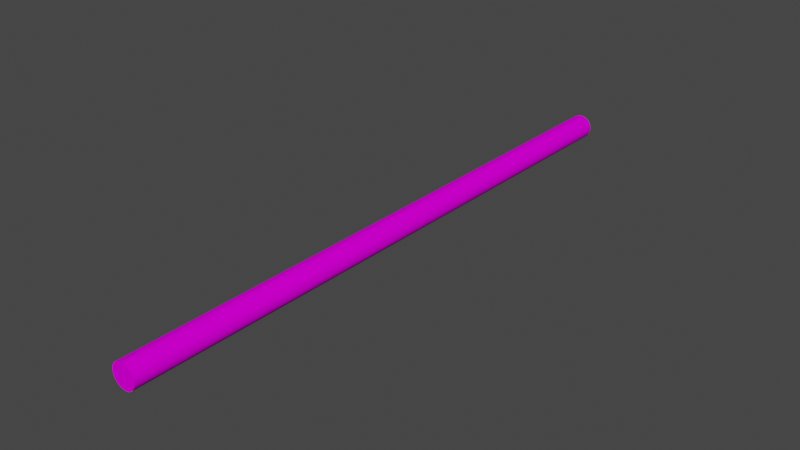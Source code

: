 # Source: driveshaft_f.blend  (saved by Blender 3.4.6; exported with 4.5.12 LTS)
import bpy
from mathutils import Matrix  # noqa: F401  (used for matrix-valued properties, if any)

bpy.ops.wm.read_factory_settings(use_empty=True)
scene = bpy.context.scene
scene.name = 'Scene'

# ---- collections
col_collection = bpy.data.collections.new('Collection'); scene.collection.children.link(col_collection)

# ---- images (referenced by path relative to the original .blend; pixels are not part of the script)
import os
ASSET_DIR = os.environ.get("B2B_ASSET_DIR", "")  # directory of the original .blend (textures are referenced by path, not embedded)
HERE = os.path.dirname(os.path.abspath(__file__))  # packed textures are extracted next to this script under _unpacked/

def load_image(name, relpath, width, height, colorspace="sRGB"):
    """Load a texture the original file referenced (path relative to the .blend, or extracted next to this script)."""
    p = next((c for c in (os.path.join(HERE, relpath), os.path.join(ASSET_DIR, relpath)) if relpath and os.path.exists(c)), "")
    if p:
        img = bpy.data.images.load(p, check_existing=True)
        img.name = name
    else:  # same state as the original file: an image datablock whose file is absent (Cycles renders it pink)
        img = bpy.data.images.new(name, width, height)
        img.source = "FILE"
        img.filepath = "//" + (relpath or name)
    img.colorspace_settings.name = colorspace
    return img
img_locos282a_body_01d_png = load_image('LocoS282A_Body_01d.png', 'LocoS282A_Body_01d.png', 1024, 1024, 'sRGB')

# ---- materials (node trees are filled in below, after node groups)
mat_191_191_191 = bpy.data.materials.new('191,191,191')
mat_191_191_191.use_transparent_shadow = False
mat_191_191_191.diffuse_color = (0.749, 0.749, 0.749, 1.0)
mat_191_191_191.roughness = 0.4523

# ---- material node trees
mat_191_191_191.use_nodes = True; mat_191_191_191.node_tree.nodes.clear()
_N = mat_191_191_191.node_tree.nodes; _L = mat_191_191_191.node_tree.links
n0 = _N.new('ShaderNodeBsdfPrincipled'); n0.name = 'Principled BSDF'; n0.location = (0, 300)
n0.distribution = 'GGX'
n0.subsurface_method = 'RANDOM_WALK_SKIN'
n0.inputs[2].default_value = 0.4523
n0.inputs[3].default_value = 1.45
n0.inputs[13].default_value = 0.0
n0.inputs[27].default_value = (0.0, 0.0, 0.0, 1.0)
n0.inputs[28].default_value = 1.0
n1 = _N.new('ShaderNodeOutputMaterial'); n1.name = 'Material Output'; n1.location = (280, 300)
n2 = _N.new('ShaderNodeTexImage'); n2.name = 'Image Texture'; n2.location = (-290, 280)
n2.image = img_locos282a_body_01d_png
_L.new(n0.outputs[0], n1.inputs[0])
_L.new(n2.outputs[0], n0.inputs[0])
n1.is_active_output = True

# ---- world
world_world = bpy.data.worlds.new('World'); scene.world = world_world
world_world.use_nodes = True; world_world.node_tree.nodes.clear()
_N = world_world.node_tree.nodes; _L = world_world.node_tree.links
n0 = _N.new('ShaderNodeOutputWorld'); n0.name = 'World Output'; n0.location = (300, 300)
n1 = _N.new('ShaderNodeBackground'); n1.name = 'Background'; n1.location = (10, 300)
n1.inputs[0].default_value = (0.05088, 0.05088, 0.05088, 1.0)
_L.new(n1.outputs[0], n0.inputs[0])
n0.is_active_output = True
world_world.color = (0.05088, 0.05088, 0.05088)
world_world.use_sun_shadow = False
world_world.sun_shadow_jitter_overblur = 0.0

# ---- meshes
me_driveshaft_m = bpy.data.meshes.new('driveshaft_m')
me_driveshaft_m.from_pydata([(0.02857, 0.0, 1.422), (0.0264, -0.01094, 1.422), (0.02021, -0.02021, 1.422), (0.01094, -0.0264, 1.422), (0.0, -0.02857, 1.422), (-0.01094, -0.0264, 1.422), (-0.02021, -0.02021, 1.422), (-0.0264, -0.01094, 1.422), (-0.02857, 0.0, 1.422), (-0.0264, 0.01094, 1.422), (-0.02021, 0.02021, 1.422), (-0.01094, 0.0264, 1.422), (0.0, 0.02857, 1.422), (0.01094, 0.0264, 1.422), (0.02021, 0.02021, 1.422), (0.0264, 0.01094, 1.422), (0.02857, 0.0, 0.0), (0.0264, 0.01094, 0.0), (0.02021, 0.02021, 0.0), (0.01094, 0.0264, 0.0), (0.0, 0.02857, 0.0), (-0.01094, 0.0264, 0.0), (-0.02021, 0.02021, 0.0), (-0.0264, 0.01094, 0.0), (-0.02857, 0.0, 0.0), (-0.0264, -0.01094, 0.0), (-0.02021, -0.02021, 0.0), (-0.01094, -0.0264, 0.0), (0.0, -0.02857, 0.0), (0.01094, -0.0264, 0.0), (0.02021, -0.02021, 0.0), (0.0264, -0.01094, 0.0), (-0.02857, 0.0, 1.185), (-0.02857, 0.0, 0.9483), (-0.02857, 0.0, 0.7112), (-0.02857, 0.0, 0.4741), (-0.02857, 0.0, 0.2371), (0.0264, -0.01094, 1.185), (0.0264, -0.01094, 0.9483), (0.0264, -0.01094, 0.7112), (0.0264, -0.01094, 0.4741), (0.0264, -0.01094, 0.2371), (0.02857, 0.0, 0.2371), (0.02857, 0.0, 0.4741), (0.02857, 0.0, 0.7112), (0.02857, 0.0, 0.9483), (0.02857, 0.0, 1.185), (0.02021, -0.02021, 1.185), (0.02021, -0.02021, 0.9483), (0.02021, -0.02021, 0.7112), (0.02021, -0.02021, 0.4741), (0.02021, -0.02021, 0.2371), (0.01094, -0.0264, 1.185), (0.01094, -0.0264, 0.9483), (0.01094, -0.0264, 0.7112), (0.01094, -0.0264, 0.4741), (0.01094, -0.0264, 0.2371), (0.0, -0.02857, 1.185), (0.0, -0.02857, 0.9483), (0.0, -0.02857, 0.7112), (0.0, -0.02857, 0.4741), (0.0, -0.02857, 0.2371), (-0.01094, -0.0264, 1.185), (-0.01094, -0.0264, 0.9483), (-0.01094, -0.0264, 0.7112), (-0.01094, -0.0264, 0.4741), (-0.01094, -0.0264, 0.2371), (-0.02021, -0.02021, 1.185), (-0.02021, -0.02021, 0.9483), (-0.02021, -0.02021, 0.7112), (-0.02021, -0.02021, 0.4741), (-0.02021, -0.02021, 0.2371), (-0.0264, -0.01094, 1.185), (-0.0264, -0.01094, 0.9483), (-0.0264, -0.01094, 0.7112), (-0.0264, -0.01094, 0.4741), (-0.0264, -0.01094, 0.2371), (-0.0264, 0.01094, 1.185), (-0.0264, 0.01094, 0.9483), (-0.0264, 0.01094, 0.7112), (-0.0264, 0.01094, 0.4741), (-0.0264, 0.01094, 0.2371), (-0.02021, 0.02021, 1.185), (-0.02021, 0.02021, 0.9483), (-0.02021, 0.02021, 0.7112), (-0.02021, 0.02021, 0.4741), (-0.02021, 0.02021, 0.2371), (-0.01094, 0.0264, 1.185), (-0.01094, 0.0264, 0.9483), (-0.01094, 0.0264, 0.7112), (-0.01094, 0.0264, 0.4741), (-0.01094, 0.0264, 0.2371), (0.0, 0.02857, 1.185), (0.0, 0.02857, 0.9483), (0.0, 0.02857, 0.7112), (0.0, 0.02857, 0.4741), (0.0, 0.02857, 0.2371), (0.01094, 0.0264, 1.185), (0.01094, 0.0264, 0.9483), (0.01094, 0.0264, 0.7112), (0.01094, 0.0264, 0.4741), (0.01094, 0.0264, 0.2371), (0.02021, 0.02021, 1.185), (0.02021, 0.02021, 0.9483), (0.02021, 0.02021, 0.7112), (0.02021, 0.02021, 0.4741), (0.02021, 0.02021, 0.2371), (0.0264, 0.01094, 1.185), (0.0264, 0.01094, 0.9483), (0.0264, 0.01094, 0.7112), (0.0264, 0.01094, 0.4741), (0.0264, 0.01094, 0.2371)], [], [(1, 37, 0), (0, 37, 46), (0, 46, 15), (15, 46, 107), (15, 107, 14), (14, 107, 102), (14, 102, 13), (13, 102, 97), (13, 97, 12), (12, 97, 92), (12, 92, 11), (11, 92, 87), (11, 87, 10), (10, 87, 82), (10, 82, 9), (9, 82, 77), (9, 77, 8), (8, 77, 32), (8, 32, 7), (7, 32, 72), (7, 72, 6), (6, 72, 67), (6, 67, 5), (5, 67, 62), (5, 62, 4), (4, 62, 57), (4, 57, 3), (3, 57, 52), (3, 52, 2), (2, 52, 47), (2, 47, 1), (1, 47, 37), (17, 111, 16), (16, 111, 42), (16, 42, 31), (31, 42, 41), (31, 41, 30), (30, 41, 51), (30, 51, 29), (29, 51, 56), (29, 56, 28), (28, 56, 61), (28, 61, 27), (27, 61, 66), (27, 66, 26), (26, 66, 71), (26, 71, 25), (25, 71, 76), (25, 76, 24), (24, 76, 36), (24, 36, 23), (23, 36, 81), (23, 81, 22), (22, 81, 86), (22, 86, 21), (21, 86, 91), (21, 91, 20), (20, 91, 96), (20, 96, 19), (19, 96, 101), (19, 101, 18), (18, 101, 106), (18, 106, 17), (17, 106, 111), (32, 33, 72), (72, 33, 73), (72, 73, 67), (67, 73, 68), (67, 68, 62), (62, 68, 63), (62, 63, 57), (57, 63, 58), (57, 58, 52), (52, 58, 53), (52, 53, 47), (47, 53, 48), (47, 48, 37), (37, 48, 38), (37, 38, 46), (46, 38, 45), (46, 45, 107), (107, 45, 108), (107, 108, 102), (102, 108, 103), (102, 103, 97), (97, 103, 98), (97, 98, 92), (92, 98, 93), (92, 93, 87), (87, 93, 88), (87, 88, 82), (82, 88, 83), (82, 83, 77), (77, 83, 78), (77, 78, 32), (32, 78, 33), (33, 34, 73), (73, 34, 74), (73, 74, 68), (68, 74, 69), (68, 69, 63), (63, 69, 64), (63, 64, 58), (58, 64, 59), (58, 59, 53), (53, 59, 54), (53, 54, 48), (48, 54, 49), (48, 49, 38), (38, 49, 39), (38, 39, 45), (45, 39, 44), (45, 44, 108), (108, 44, 109), (108, 109, 103), (103, 109, 104), (103, 104, 98), (98, 104, 99), (98, 99, 93), (93, 99, 94), (93, 94, 88), (88, 94, 89), (88, 89, 83), (83, 89, 84), (83, 84, 78), (78, 84, 79), (78, 79, 33), (33, 79, 34), (34, 35, 74), (74, 35, 75), (74, 75, 69), (69, 75, 70), (69, 70, 64), (64, 70, 65), (64, 65, 59), (59, 65, 60), (59, 60, 54), (54, 60, 55), (54, 55, 49), (49, 55, 50), (49, 50, 39), (39, 50, 40), (39, 40, 44), (44, 40, 43), (44, 43, 109), (109, 43, 110), (109, 110, 104), (104, 110, 105), (104, 105, 99), (99, 105, 100), (99, 100, 94), (94, 100, 95), (94, 95, 89), (89, 95, 90), (89, 90, 84), (84, 90, 85), (84, 85, 79), (79, 85, 80), (79, 80, 34), (34, 80, 35), (35, 36, 75), (75, 36, 76), (75, 76, 70), (70, 76, 71), (70, 71, 65), (65, 71, 66), (65, 66, 60), (60, 66, 61), (60, 61, 55), (55, 61, 56), (55, 56, 50), (50, 56, 51), (50, 51, 40), (40, 51, 41), (40, 41, 43), (43, 41, 42), (43, 42, 110), (110, 42, 111), (110, 111, 105), (105, 111, 106), (105, 106, 100), (100, 106, 101), (100, 101, 95), (95, 101, 96), (95, 96, 90), (90, 96, 91), (90, 91, 85), (85, 91, 86), (85, 86, 80), (80, 86, 81), (80, 81, 35), (35, 81, 36), (15, 9, 0), (0, 9, 8), (0, 8, 1), (1, 8, 7), (1, 7, 2), (2, 7, 6), (2, 6, 3), (3, 6, 5), (3, 5, 4), (9, 15, 10), (10, 15, 14), (10, 14, 11), (11, 14, 13), (11, 13, 12), (31, 25, 16), (16, 25, 24), (16, 24, 17), (17, 24, 23), (17, 23, 18), (18, 23, 22), (18, 22, 19), (19, 22, 21), (19, 21, 20), (25, 31, 26), (26, 31, 30), (26, 30, 27), (27, 30, 29), (27, 29, 28)])
_uv = me_driveshaft_m.uv_layers.new(name='UVMap')
_uv.uv.foreach_set('vector', [0.3724, 0.7701, 0.3724, 0.7511, 0.3716, 0.7701, 0.3716, 0.7701, 0.3724, 0.7511, 0.3716, 0.7511, 0.3716, 0.7701, 0.3716, 0.7511, 0.3709, 0.7701, 0.3709, 0.7701, 0.3716, 0.7511, 0.3709, 0.7511, 0.3709, 0.7701, 0.3709, 0.7511, 0.3717, 0.7701, 0.3717, 0.7701, 0.3709, 0.7511, 0.3717, 0.7511, 0.3717, 0.7701, 0.3717, 0.7511, 0.3726, 0.7701, 0.3726, 0.7701, 0.3717, 0.7511, 0.3726, 0.7511, 0.3726, 0.7701, 0.3726, 0.7511, 0.3734, 0.7701, 0.3734, 0.7701, 0.3726, 0.7511, 0.3734, 0.7511, 0.3734, 0.7701, 0.3734, 0.7511, 0.3741, 0.7701, 0.3741, 0.7701, 0.3734, 0.7511, 0.3741, 0.7511, 0.3746, 0.7701, 0.3746, 0.7511, 0.3754, 0.7701, 0.3754, 0.7701, 0.3746, 0.7511, 0.3754, 0.7511, 0.3754, 0.7701, 0.3754, 0.7511, 0.3763, 0.7701, 0.3763, 0.7701, 0.3754, 0.7511, 0.3763, 0.7511, 0.3763, 0.7701, 0.3763, 0.7511, 0.3771, 0.7701, 0.3771, 0.7701, 0.3763, 0.7511, 0.3771, 0.7511, 0.3771, 0.7701, 0.3771, 0.7511, 0.3777, 0.7701, 0.3777, 0.7701, 0.3771, 0.7511, 0.3777, 0.7511, 0.3777, 0.7701, 0.3777, 0.7511, 0.3769, 0.7701, 0.3769, 0.7701, 0.3777, 0.7511, 0.3769, 0.7511, 0.3769, 0.7701, 0.3769, 0.7511, 0.376, 0.7701, 0.376, 0.7701, 0.3769, 0.7511, 0.376, 0.7511, 0.376, 0.7701, 0.376, 0.7511, 0.3752, 0.7701, 0.3752, 0.7701, 0.376, 0.7511, 0.3752, 0.7511, 0.3752, 0.7701, 0.3752, 0.7511, 0.3746, 0.7701, 0.3746, 0.7701, 0.3752, 0.7511, 0.3746, 0.7511, 0.3741, 0.7701, 0.3741, 0.7511, 0.3733, 0.7701, 0.3733, 0.7701, 0.3741, 0.7511, 0.3733, 0.7511, 0.3733, 0.7701, 0.3733, 0.7511, 0.3724, 0.7701, 0.3724, 0.7701, 0.3733, 0.7511, 0.3724, 0.7511, 0.3709, 0.6561, 0.3709, 0.6751, 0.3716, 0.6561, 0.3716, 0.6561, 0.3709, 0.6751, 0.3716, 0.6751, 0.3716, 0.6561, 0.3716, 0.6751, 0.3724, 0.6561, 0.3724, 0.6561, 0.3716, 0.6751, 0.3724, 0.6751, 0.3724, 0.6561, 0.3724, 0.6751, 0.3733, 0.6561, 0.3733, 0.6561, 0.3724, 0.6751, 0.3733, 0.6751, 0.3733, 0.6561, 0.3733, 0.6751, 0.3741, 0.6561, 0.3741, 0.6561, 0.3733, 0.6751, 0.3741, 0.6751, 0.3746, 0.6561, 0.3746, 0.6751, 0.3752, 0.6561, 0.3752, 0.6561, 0.3746, 0.6751, 0.3752, 0.6751, 0.3752, 0.6561, 0.3752, 0.6751, 0.376, 0.6561, 0.376, 0.6561, 0.3752, 0.6751, 0.376, 0.6751, 0.376, 0.6561, 0.376, 0.6751, 0.3769, 0.6561, 0.3769, 0.6561, 0.376, 0.6751, 0.3769, 0.6751, 0.3769, 0.6561, 0.3769, 0.6751, 0.3777, 0.6561, 0.3777, 0.6561, 0.3769, 0.6751, 0.3777, 0.6751, 0.3777, 0.6561, 0.3777, 0.6751, 0.3771, 0.6561, 0.3771, 0.6561, 0.3777, 0.6751, 0.3771, 0.6751, 0.3771, 0.6561, 0.3771, 0.6751, 0.3763, 0.6561, 0.3763, 0.6561, 0.3771, 0.6751, 0.3763, 0.6751, 0.3763, 0.6561, 0.3763, 0.6751, 0.3754, 0.6561, 0.3754, 0.6561, 0.3763, 0.6751, 0.3754, 0.6751, 0.3754, 0.6561, 0.3754, 0.6751, 0.3746, 0.6561, 0.3746, 0.6561, 0.3754, 0.6751, 0.3746, 0.6751, 0.3741, 0.6561, 0.3741, 0.6751, 0.3734, 0.6561, 0.3734, 0.6561, 0.3741, 0.6751, 0.3734, 0.6751, 0.3734, 0.6561, 0.3734, 0.6751, 0.3726, 0.6561, 0.3726, 0.6561, 0.3734, 0.6751, 0.3726, 0.6751, 0.3726, 0.6561, 0.3726, 0.6751, 0.3717, 0.6561, 0.3717, 0.6561, 0.3726, 0.6751, 0.3717, 0.6751, 0.3717, 0.6561, 0.3717, 0.6751, 0.3709, 0.6561, 0.3709, 0.6561, 0.3717, 0.6751, 0.3709, 0.6751, 0.3771, 0.7511, 0.3771, 0.7321, 0.3777, 0.7511, 0.3777, 0.7511, 0.3771, 0.7321, 0.3777, 0.7321, 0.3777, 0.7511, 0.3777, 0.7321, 0.3769, 0.7511, 0.3769, 0.7511, 0.3777, 0.7321, 0.3769, 0.7321, 0.3769, 0.7511, 0.3769, 0.7321, 0.376, 0.7511, 0.376, 0.7511, 0.3769, 0.7321, 0.376, 0.7321, 0.376, 0.7511, 0.376, 0.7321, 0.3752, 0.7511, 0.3752, 0.7511, 0.376, 0.7321, 0.3752, 0.7321, 0.3752, 0.7511, 0.3752, 0.7321, 0.3746, 0.7511, 0.3746, 0.7511, 0.3752, 0.7321, 0.3746, 0.7321, 0.3741, 0.7511, 0.3741, 0.7321, 0.3733, 0.7511, 0.3733, 0.7511, 0.3741, 0.7321, 0.3733, 0.7321, 0.3733, 0.7511, 0.3733, 0.7321, 0.3724, 0.7511, 0.3724, 0.7511, 0.3733, 0.7321, 0.3724, 0.7321, 0.3724, 0.7511, 0.3724, 0.7321, 0.3716, 0.7511, 0.3716, 0.7511, 0.3724, 0.7321, 0.3716, 0.7321, 0.3716, 0.7511, 0.3716, 0.7321, 0.3709, 0.7511, 0.3709, 0.7511, 0.3716, 0.7321, 0.3709, 0.7321, 0.3709, 0.7511, 0.3709, 0.7321, 0.3717, 0.7511, 0.3717, 0.7511, 0.3709, 0.7321, 0.3717, 0.7321, 0.3717, 0.7511, 0.3717, 0.7321, 0.3726, 0.7511, 0.3726, 0.7511, 0.3717, 0.7321, 0.3726, 0.7321, 0.3726, 0.7511, 0.3726, 0.7321, 0.3734, 0.7511, 0.3734, 0.7511, 0.3726, 0.7321, 0.3734, 0.7321, 0.3734, 0.7511, 0.3734, 0.7321, 0.3741, 0.7511, 0.3741, 0.7511, 0.3734, 0.7321, 0.3741, 0.7321, 0.3746, 0.7511, 0.3746, 0.7321, 0.3754, 0.7511, 0.3754, 0.7511, 0.3746, 0.7321, 0.3754, 0.7321, 0.3754, 0.7511, 0.3754, 0.7321, 0.3763, 0.7511, 0.3763, 0.7511, 0.3754, 0.7321, 0.3763, 0.7321, 0.3763, 0.7511, 0.3763, 0.7321, 0.3771, 0.7511, 0.3771, 0.7511, 0.3763, 0.7321, 0.3771, 0.7321, 0.3771, 0.7321, 0.3771, 0.7131, 0.3777, 0.7321, 0.3777, 0.7321, 0.3771, 0.7131, 0.3777, 0.7131, 0.3777, 0.7321, 0.3777, 0.7131, 0.3769, 0.7321, 0.3769, 0.7321, 0.3777, 0.7131, 0.3769, 0.7131, 0.3769, 0.7321, 0.3769, 0.7131, 0.376, 0.7321, 0.376, 0.7321, 0.3769, 0.7131, 0.376, 0.7131, 0.376, 0.7321, 0.376, 0.7131, 0.3752, 0.7321, 0.3752, 0.7321, 0.376, 0.7131, 0.3752, 0.7131, 0.3752, 0.7321, 0.3752, 0.7131, 0.3746, 0.7321, 0.3746, 0.7321, 0.3752, 0.7131, 0.3746, 0.7131, 0.3741, 0.7321, 0.3741, 0.7131, 0.3733, 0.7321, 0.3733, 0.7321, 0.3741, 0.7131, 0.3733, 0.7131, 0.3733, 0.7321, 0.3733, 0.7131, 0.3724, 0.7321, 0.3724, 0.7321, 0.3733, 0.7131, 0.3724, 0.7131, 0.3724, 0.7321, 0.3724, 0.7131, 0.3716, 0.7321, 0.3716, 0.7321, 0.3724, 0.7131, 0.3716, 0.7131, 0.3716, 0.7321, 0.3716, 0.7131, 0.3709, 0.7321, 0.3709, 0.7321, 0.3716, 0.7131, 0.3709, 0.7131, 0.3709, 0.7321, 0.3709, 0.7131, 0.3717, 0.7321, 0.3717, 0.7321, 0.3709, 0.7131, 0.3717, 0.7131, 0.3717, 0.7321, 0.3717, 0.7131, 0.3726, 0.7321, 0.3726, 0.7321, 0.3717, 0.7131, 0.3726, 0.7131, 0.3726, 0.7321, 0.3726, 0.7131, 0.3734, 0.7321, 0.3734, 0.7321, 0.3726, 0.7131, 0.3734, 0.7131, 0.3734, 0.7321, 0.3734, 0.7131, 0.3741, 0.7321, 0.3741, 0.7321, 0.3734, 0.7131, 0.3741, 0.7131, 0.3746, 0.7321, 0.3746, 0.7131, 0.3754, 0.7321, 0.3754, 0.7321, 0.3746, 0.7131, 0.3754, 0.7131, 0.3754, 0.7321, 0.3754, 0.7131, 0.3763, 0.7321, 0.3763, 0.7321, 0.3754, 0.7131, 0.3763, 0.7131, 0.3763, 0.7321, 0.3763, 0.7131, 0.3771, 0.7321, 0.3771, 0.7321, 0.3763, 0.7131, 0.3771, 0.7131, 0.3771, 0.7131, 0.3771, 0.6941, 0.3777, 0.7131, 0.3777, 0.7131, 0.3771, 0.6941, 0.3777, 0.6941, 0.3777, 0.7131, 0.3777, 0.6941, 0.3769, 0.7131, 0.3769, 0.7131, 0.3777, 0.6941, 0.3769, 0.6941, 0.3769, 0.7131, 0.3769, 0.6941, 0.376, 0.7131, 0.376, 0.7131, 0.3769, 0.6941, 0.376, 0.6941, 0.376, 0.7131, 0.376, 0.6941, 0.3752, 0.7131, 0.3752, 0.7131, 0.376, 0.6941, 0.3752, 0.6941, 0.3752, 0.7131, 0.3752, 0.6941, 0.3746, 0.7131, 0.3746, 0.7131, 0.3752, 0.6941, 0.3746, 0.6941, 0.3741, 0.7131, 0.3741, 0.6941, 0.3733, 0.7131, 0.3733, 0.7131, 0.3741, 0.6941, 0.3733, 0.6941, 0.3733, 0.7131, 0.3733, 0.6941, 0.3724, 0.7131, 0.3724, 0.7131, 0.3733, 0.6941, 0.3724, 0.6941, 0.3724, 0.7131, 0.3724, 0.6941, 0.3716, 0.7131, 0.3716, 0.7131, 0.3724, 0.6941, 0.3716, 0.6941, 0.3716, 0.7131, 0.3716, 0.6941, 0.3709, 0.7131, 0.3709, 0.7131, 0.3716, 0.6941, 0.3709, 0.6941, 0.3709, 0.7131, 0.3709, 0.6941, 0.3717, 0.7131, 0.3717, 0.7131, 0.3709, 0.6941, 0.3717, 0.6941, 0.3717, 0.7131, 0.3717, 0.6941, 0.3726, 0.7131, 0.3726, 0.7131, 0.3717, 0.6941, 0.3726, 0.6941, 0.3726, 0.7131, 0.3726, 0.6941, 0.3734, 0.7131, 0.3734, 0.7131, 0.3726, 0.6941, 0.3734, 0.6941, 0.3734, 0.7131, 0.3734, 0.6941, 0.3741, 0.7131, 0.3741, 0.7131, 0.3734, 0.6941, 0.3741, 0.6941, 0.3746, 0.7131, 0.3746, 0.6941, 0.3754, 0.7131, 0.3754, 0.7131, 0.3746, 0.6941, 0.3754, 0.6941, 0.3754, 0.7131, 0.3754, 0.6941, 0.3763, 0.7131, 0.3763, 0.7131, 0.3754, 0.6941, 0.3763, 0.6941, 0.3763, 0.7131, 0.3763, 0.6941, 0.3771, 0.7131, 0.3771, 0.7131, 0.3763, 0.6941, 0.3771, 0.6941, 0.3771, 0.6941, 0.3771, 0.6751, 0.3777, 0.6941, 0.3777, 0.6941, 0.3771, 0.6751, 0.3777, 0.6751, 0.3777, 0.6941, 0.3777, 0.6751, 0.3769, 0.6941, 0.3769, 0.6941, 0.3777, 0.6751, 0.3769, 0.6751, 0.3769, 0.6941, 0.3769, 0.6751, 0.376, 0.6941, 0.376, 0.6941, 0.3769, 0.6751, 0.376, 0.6751, 0.376, 0.6941, 0.376, 0.6751, 0.3752, 0.6941, 0.3752, 0.6941, 0.376, 0.6751, 0.3752, 0.6751, 0.3752, 0.6941, 0.3752, 0.6751, 0.3746, 0.6941, 0.3746, 0.6941, 0.3752, 0.6751, 0.3746, 0.6751, 0.3741, 0.6941, 0.3741, 0.6751, 0.3733, 0.6941, 0.3733, 0.6941, 0.3741, 0.6751, 0.3733, 0.6751, 0.3733, 0.6941, 0.3733, 0.6751, 0.3724, 0.6941, 0.3724, 0.6941, 0.3733, 0.6751, 0.3724, 0.6751, 0.3724, 0.6941, 0.3724, 0.6751, 0.3716, 0.6941, 0.3716, 0.6941, 0.3724, 0.6751, 0.3716, 0.6751, 0.3716, 0.6941, 0.3716, 0.6751, 0.3709, 0.6941, 0.3709, 0.6941, 0.3716, 0.6751, 0.3709, 0.6751, 0.3709, 0.6941, 0.3709, 0.6751, 0.3717, 0.6941, 0.3717, 0.6941, 0.3709, 0.6751, 0.3717, 0.6751, 0.3717, 0.6941, 0.3717, 0.6751, 0.3726, 0.6941, 0.3726, 0.6941, 0.3717, 0.6751, 0.3726, 0.6751, 0.3726, 0.6941, 0.3726, 0.6751, 0.3734, 0.6941, 0.3734, 0.6941, 0.3726, 0.6751, 0.3734, 0.6751, 0.3734, 0.6941, 0.3734, 0.6751, 0.3741, 0.6941, 0.3741, 0.6941, 0.3734, 0.6751, 0.3741, 0.6751, 0.3746, 0.6941, 0.3746, 0.6751, 0.3754, 0.6941, 0.3754, 0.6941, 0.3746, 0.6751, 0.3754, 0.6751, 0.3754, 0.6941, 0.3754, 0.6751, 0.3763, 0.6941, 0.3763, 0.6941, 0.3754, 0.6751, 0.3763, 0.6751, 0.3763, 0.6941, 0.3763, 0.6751, 0.3771, 0.6941, 0.3771, 0.6941, 0.3763, 0.6751, 0.3771, 0.6751, 0.3709, 0.5928, 0.3733, 0.5807, 0.3733, 0.5938, 0.3733, 0.5938, 0.3733, 0.5807, 0.3759, 0.5807, 0.3733, 0.5938, 0.3759, 0.5807, 0.3759, 0.5938, 0.3759, 0.5938, 0.3759, 0.5807, 0.3783, 0.5817, 0.3759, 0.5938, 0.3783, 0.5817, 0.3783, 0.5928, 0.3783, 0.5928, 0.3783, 0.5817, 0.3801, 0.5835, 0.3783, 0.5928, 0.3801, 0.5835, 0.3801, 0.5909, 0.3801, 0.5909, 0.3801, 0.5835, 0.3811, 0.5859, 0.3801, 0.5909, 0.3811, 0.5859, 0.3811, 0.5885, 0.3733, 0.5807, 0.3709, 0.5928, 0.3709, 0.5817, 0.3709, 0.5817, 0.3709, 0.5928, 0.369, 0.5909, 0.3709, 0.5817, 0.369, 0.5909, 0.369, 0.5835, 0.369, 0.5835, 0.369, 0.5909, 0.368, 0.5885, 0.369, 0.5835, 0.368, 0.5885, 0.368, 0.5859, 0.3782, 0.5817, 0.3758, 0.5938, 0.3758, 0.5807, 0.3758, 0.5807, 0.3758, 0.5938, 0.3732, 0.5938, 0.3758, 0.5807, 0.3732, 0.5938, 0.3732, 0.5807, 0.3732, 0.5807, 0.3732, 0.5938, 0.3708, 0.5928, 0.3732, 0.5807, 0.3708, 0.5928, 0.3708, 0.5817, 0.3708, 0.5817, 0.3708, 0.5928, 0.3689, 0.5909, 0.3708, 0.5817, 0.3689, 0.5909, 0.3689, 0.5835, 0.3689, 0.5835, 0.3689, 0.5909, 0.3679, 0.5885, 0.3689, 0.5835, 0.3679, 0.5885, 0.3679, 0.5859, 0.3758, 0.5938, 0.3782, 0.5817, 0.3782, 0.5928, 0.3782, 0.5928, 0.3782, 0.5817, 0.38, 0.5835, 0.3782, 0.5928, 0.38, 0.5835, 0.38, 0.5909, 0.38, 0.5909, 0.38, 0.5835, 0.381, 0.5859, 0.38, 0.5909, 0.381, 0.5859, 0.381, 0.5885])
me_driveshaft_m.materials.append(mat_191_191_191)
me_driveshaft_m.update()
me_driveshaft_m.normals_split_custom_set([tuple(v) for v in zip(*[iter([0.9239, -0.3827, -9.364e-06, 0.9239, -0.3827, 1.982e-05, 1.0, 1.517e-05, 4.076e-06, 1.0, 1.554e-05, -1.982e-05, 0.9239, -0.3827, -4.076e-06, 1.0, 1.556e-05, 9.364e-06, 1.0, -1.556e-05, -9.364e-06, 1.0, -1.554e-05, 1.982e-05, 0.9239, 0.3827, 4.076e-06, 0.9239, 0.3827, -1.982e-05, 1.0, -1.517e-05, -4.076e-06, 0.9239, 0.3827, 9.364e-06, 0.9239, 0.3827, -9.362e-06, 0.9239, 0.3827, 1.98e-05, 0.7071, 0.7071, 3.752e-06, 0.7071, 0.7071, -1.981e-05, 0.9239, 0.3827, -3.75e-06, 0.7071, 0.7071, 9.366e-06, 0.7071, 0.7071, -9.366e-06, 0.7071, 0.7071, 1.981e-05, 0.3827, 0.9239, 3.75e-06, 0.3827, 0.9239, -1.98e-05, 0.7071, 0.7071, -3.752e-06, 0.3827, 0.9239, 9.362e-06, 0.3827, 0.9239, -9.364e-06, 0.3827, 0.9239, 1.982e-05, -1.538e-05, 1.0, 4.076e-06, -1.538e-05, 1.0, -1.982e-05, 0.3827, 0.9239, -4.076e-06, -1.538e-05, 1.0, 9.364e-06, 1.538e-05, 1.0, -9.364e-06, 1.538e-05, 1.0, 1.982e-05, -0.3827, 0.9239, 4.076e-06, -0.3827, 0.9239, -1.982e-05, 1.538e-05, 1.0, -4.076e-06, -0.3827, 0.9239, 9.364e-06, -0.3827, 0.9239, -9.362e-06, -0.3827, 0.9239, 1.98e-05, -0.7071, 0.7071, 3.752e-06, -0.7071, 0.7071, -1.981e-05, -0.3827, 0.9239, -3.75e-06, -0.7071, 0.7071, 9.366e-06, -0.7071, 0.7071, -9.366e-06, -0.7071, 0.7071, 1.981e-05, -0.9239, 0.3827, 3.75e-06, -0.9239, 0.3827, -1.98e-05, -0.7071, 0.7071, -3.752e-06, -0.9239, 0.3827, 9.362e-06, -0.9239, 0.3827, -9.364e-06, -0.9239, 0.3827, 1.982e-05, -1.0, -1.517e-05, 4.076e-06, -1.0, -1.554e-05, -1.982e-05, -0.9239, 0.3827, -4.076e-06, -1.0, -1.556e-05, 9.364e-06, -1.0, 1.556e-05, -9.364e-06, -1.0, 1.554e-05, 1.982e-05, -0.9239, -0.3827, 4.076e-06, -0.9239, -0.3827, -1.982e-05, -1.0, 1.517e-05, -4.076e-06, -0.9239, -0.3827, 9.364e-06, -0.9239, -0.3827, -9.362e-06, -0.9239, -0.3827, 1.98e-05, -0.7071, -0.7071, 3.752e-06, -0.7071, -0.7071, -1.981e-05, -0.9239, -0.3827, -3.75e-06, -0.7071, -0.7071, 9.366e-06, -0.7071, -0.7071, -9.366e-06, -0.7071, -0.7071, 1.981e-05, -0.3827, -0.9239, 3.75e-06, -0.3827, -0.9239, -1.98e-05, -0.7071, -0.7071, -3.752e-06, -0.3827, -0.9239, 9.362e-06, -0.3827, -0.9239, -9.364e-06, -0.3827, -0.9239, 1.982e-05, 1.538e-05, -1.0, 4.076e-06, 1.538e-05, -1.0, -1.982e-05, -0.3827, -0.9239, -4.076e-06, 1.538e-05, -1.0, 9.364e-06, -1.538e-05, -1.0, -9.364e-06, -1.538e-05, -1.0, 1.982e-05, 0.3827, -0.9239, 4.076e-06, 0.3827, -0.9239, -1.982e-05, -1.538e-05, -1.0, -4.076e-06, 0.3827, -0.9239, 9.364e-06, 0.3827, -0.9239, -9.362e-06, 0.3827, -0.9239, 1.98e-05, 0.7071, -0.7071, 3.752e-06, 0.7071, -0.7071, -1.981e-05, 0.3827, -0.9239, -3.75e-06, 0.7071, -0.7071, 9.366e-06, 0.7071, -0.7071, -9.366e-06, 0.7071, -0.7071, 1.981e-05, 0.9239, -0.3827, 3.75e-06, 0.9239, -0.3827, -1.98e-05, 0.7071, -0.7071, -3.752e-06, 0.9239, -0.3827, 9.362e-06, 0.9239, 0.3827, 9.364e-06, 0.9239, 0.3827, -1.982e-05, 1.0, -1.562e-05, -4.076e-06, 1.0, -1.524e-05, 1.982e-05, 0.9239, 0.3827, 4.076e-06, 1.0, -1.523e-05, -9.364e-06, 1.0, 1.523e-05, 9.364e-06, 1.0, 1.524e-05, -1.982e-05, 0.9239, -0.3827, -4.076e-06, 0.9239, -0.3827, 1.982e-05, 1.0, 1.562e-05, 4.076e-06, 0.9239, -0.3827, -9.364e-06, 0.9239, -0.3827, 9.362e-06, 0.9239, -0.3827, -1.98e-05, 0.7071, -0.7071, -3.752e-06, 0.7071, -0.7071, 1.98e-05, 0.9239, -0.3827, 3.75e-06, 0.7071, -0.7071, -9.366e-06, 0.7071, -0.7071, 9.366e-06, 0.7071, -0.7071, -1.981e-05, 0.3827, -0.9239, 8.126e-05, 0.3827, -0.9239, 1.98e-05, 0.7071, -0.7071, 3.752e-06, 0.3827, -0.9239, -9.362e-06, 0.3827, -0.9239, 9.364e-06, 0.3827, -0.9239, -1.982e-05, -1.544e-05, -1.0, -4.076e-06, -1.544e-05, -1.0, 1.982e-05, 0.3827, -0.9239, 4.076e-06, -1.544e-05, -1.0, -9.364e-06, 1.544e-05, -1.0, 9.364e-06, 1.544e-05, -1.0, -1.982e-05, -0.3827, -0.9239, -4.076e-06, -0.3827, -0.9239, 1.982e-05, 1.544e-05, -1.0, 4.076e-06, -0.3827, -0.9239, -9.364e-06, -0.3827, -0.9239, 9.362e-06, -0.3827, -0.9239, -1.98e-05, -0.7071, -0.7071, -3.752e-06, -0.7071, -0.7071, 1.981e-05, -0.3827, -0.9239, -8.126e-05, -0.7071, -0.7071, -9.366e-06, -0.7071, -0.7071, 9.366e-06, -0.7071, -0.7071, -1.98e-05, -0.9239, -0.3827, -3.75e-06, -0.9239, -0.3827, 1.98e-05, -0.7071, -0.7071, 3.752e-06, -0.9239, -0.3827, -9.362e-06, -0.9239, -0.3827, 9.364e-06, -0.9239, -0.3827, -1.982e-05, -1.0, 1.562e-05, -4.076e-06, -1.0, 1.524e-05, 1.982e-05, -0.9239, -0.3827, 4.076e-06, -1.0, 1.523e-05, -9.364e-06, -1.0, -1.523e-05, 9.364e-06, -1.0, -1.524e-05, -1.982e-05, -0.9239, 0.3827, -4.076e-06, -0.9239, 0.3827, 1.982e-05, -1.0, -1.562e-05, 4.076e-06, -0.9239, 0.3827, -9.364e-06, -0.9239, 0.3827, 9.362e-06, -0.9239, 0.3827, -1.98e-05, -0.7071, 0.7071, -3.752e-06, -0.7071, 0.7071, 1.98e-05, -0.9239, 0.3827, 3.75e-06, -0.7071, 0.7071, -9.366e-06, -0.7071, 0.7071, 9.366e-06, -0.7071, 0.7071, -1.981e-05, -0.3827, 0.9239, 8.126e-05, -0.3827, 0.9239, 1.98e-05, -0.7071, 0.7071, 3.752e-06, -0.3827, 0.9239, -9.362e-06, -0.3827, 0.9239, 9.364e-06, -0.3827, 0.9239, -1.982e-05, 1.544e-05, 1.0, -4.076e-06, 1.544e-05, 1.0, 1.982e-05, -0.3827, 0.9239, 4.076e-06, 1.544e-05, 1.0, -9.364e-06, -1.544e-05, 1.0, 9.364e-06, -1.544e-05, 1.0, -1.982e-05, 0.3827, 0.9239, -4.076e-06, 0.3827, 0.9239, 1.982e-05, -1.544e-05, 1.0, 4.076e-06, 0.3827, 0.9239, -9.364e-06, 0.3827, 0.9239, 9.362e-06, 0.3827, 0.9239, -1.98e-05, 0.7071, 0.7071, -3.752e-06, 0.7071, 0.7071, 1.981e-05, 0.3827, 0.9239, -8.126e-05, 0.7071, 0.7071, -9.366e-06, 0.7071, 0.7071, 9.366e-06, 0.7071, 0.7071, -1.98e-05, 0.9239, 0.3827, -3.75e-06, 0.9239, 0.3827, 1.98e-05, 0.7071, 0.7071, 3.752e-06, 0.9239, 0.3827, -9.362e-06, -1.0, 1.556e-05, -9.364e-06, -1.0, 1.554e-05, 1.985e-05, -0.9239, -0.3827, 3.983e-06, -0.9239, -0.3827, -1.985e-05, -1.0, 1.539e-05, -3.983e-06, -0.9239, -0.3827, 9.364e-06, -0.9239, -0.3827, -9.362e-06, -0.9239, -0.3827, 1.983e-05, -0.7071, -0.7071, 3.752e-06, -0.7071, -0.7071, -1.984e-05, -0.9239, -0.3827, -3.75e-06, -0.7071, -0.7071, 9.366e-06, -0.7071, -0.7071, -9.366e-06, -0.7071, -0.7071, 1.984e-05, -0.3827, -0.9239, 3.75e-06, -0.3827, -0.9239, -1.983e-05, -0.7071, -0.7071, -3.752e-06, -0.3827, -0.9239, 9.362e-06, -0.3827, -0.9239, -9.364e-06, -0.3827, -0.9239, 1.985e-05, 1.551e-05, -1.0, 3.983e-06, 1.53e-05, -1.0, -1.985e-05, -0.3827, -0.9239, -3.983e-06, 1.53e-05, -1.0, 9.364e-06, -1.551e-05, -1.0, -9.364e-06, -1.548e-05, -1.0, 1.985e-05, 0.3827, -0.9239, 3.983e-06, 0.3827, -0.9239, -1.985e-05, -1.53e-05, -1.0, -3.983e-06, 0.3827, -0.9239, 9.364e-06, 0.3827, -0.9239, -9.362e-06, 0.3827, -0.9239, 1.983e-05, 0.7071, -0.7071, 3.752e-06, 0.7071, -0.7071, -1.984e-05, 0.3827, -0.9239, -3.75e-06, 0.7071, -0.7071, 9.366e-06, 0.7071, -0.7071, -9.366e-06, 0.7071, -0.7071, 1.984e-05, 0.9239, -0.3827, 3.75e-06, 0.9239, -0.3827, -1.983e-05, 0.7071, -0.7071, -3.752e-06, 0.9239, -0.3827, 9.362e-06, 0.9239, -0.3827, -9.364e-06, 0.9239, -0.3827, 1.985e-05, 1.0, 1.556e-05, 3.983e-06, 1.0, 1.539e-05, -1.985e-05, 0.9239, -0.3827, -3.983e-06, 1.0, 1.539e-05, 9.364e-06, 1.0, -1.556e-05, -9.364e-06, 1.0, -1.554e-05, 1.985e-05, 0.9239, 0.3827, 3.983e-06, 0.9239, 0.3827, -1.985e-05, 1.0, -1.539e-05, -3.983e-06, 0.9239, 0.3827, 9.364e-06, 0.9239, 0.3827, -9.362e-06, 0.9239, 0.3827, 1.983e-05, 0.7071, 0.7071, 3.752e-06, 0.7071, 0.7071, -1.984e-05, 0.9239, 0.3827, -3.75e-06, 0.7071, 0.7071, 9.366e-06, 0.7071, 0.7071, -9.366e-06, 0.7071, 0.7071, 1.984e-05, 0.3827, 0.9239, 3.75e-06, 0.3827, 0.9239, -1.983e-05, 0.7071, 0.7071, -3.752e-06, 0.3827, 0.9239, 9.362e-06, 0.3827, 0.9239, -9.364e-06, 0.3827, 0.9239, 1.985e-05, -1.551e-05, 1.0, 3.983e-06, -1.53e-05, 1.0, -1.985e-05, 0.3827, 0.9239, -3.983e-06, -1.53e-05, 1.0, 9.364e-06, 1.551e-05, 1.0, -9.364e-06, 1.548e-05, 1.0, 1.985e-05, -0.3827, 0.9239, 3.983e-06, -0.3827, 0.9239, -1.985e-05, 1.53e-05, 1.0, -3.983e-06, -0.3827, 0.9239, 9.364e-06, -0.3827, 0.9239, -9.362e-06, -0.3827, 0.9239, 1.983e-05, -0.7071, 0.7071, 3.752e-06, -0.7071, 0.7071, -1.984e-05, -0.3827, 0.9239, -3.75e-06, -0.7071, 0.7071, 9.366e-06, -0.7071, 0.7071, -9.366e-06, -0.7071, 0.7071, 1.984e-05, -0.9239, 0.3827, 3.75e-06, -0.9239, 0.3827, -1.983e-05, -0.7071, 0.7071, -3.752e-06, -0.9239, 0.3827, 9.362e-06, -0.9239, 0.3827, -9.364e-06, -0.9239, 0.3827, 1.985e-05, -1.0, -1.556e-05, 3.983e-06, -1.0, -1.539e-05, -1.985e-05, -0.9239, 0.3827, -3.983e-06, -1.0, -1.539e-05, 9.364e-06, -1.0, 1.571e-05, -9.364e-06, -1.0, 1.569e-05, 1.982e-05, -0.9239, -0.3827, 4.076e-06, -0.9239, -0.3827, -1.982e-05, -1.0, 1.517e-05, -4.076e-06, -0.9239, -0.3827, 9.364e-06, -0.9239, -0.3827, -9.362e-06, -0.9239, -0.3827, 1.98e-05, -0.7071, -0.7071, 3.752e-06, -0.7071, -0.7071, -1.98e-05, -0.9239, -0.3827, -3.75e-06, -0.7071, -0.7071, 9.366e-06, -0.7071, -0.7071, -9.366e-06, -0.7071, -0.7071, 1.981e-05, -0.3827, -0.9239, 3.75e-06, -0.3827, -0.9239, -1.98e-05, -0.7071, -0.7071, -3.752e-06, -0.3827, -0.9239, 9.362e-06, -0.3827, -0.9239, -9.364e-06, -0.3827, -0.9239, 1.982e-05, 1.55e-05, -1.0, 4.076e-06, 1.547e-05, -1.0, -1.982e-05, -0.3827, -0.9239, -4.076e-06, 1.55e-05, -1.0, 9.364e-06, -1.55e-05, -1.0, -9.364e-06, -1.547e-05, -1.0, 1.982e-05, 0.3827, -0.9239, 4.076e-06, 0.3827, -0.9239, -1.982e-05, -1.55e-05, -1.0, -4.076e-06, 0.3827, -0.9239, 9.364e-06, 0.3827, -0.9239, -9.362e-06, 0.3827, -0.9239, 1.98e-05, 0.7071, -0.7071, 3.752e-06, 0.7071, -0.7071, -1.981e-05, 0.3827, -0.9239, -3.75e-06, 0.7071, -0.7071, 9.366e-06, 0.7071, -0.7071, -9.366e-06, 0.7071, -0.7071, 1.98e-05, 0.9239, -0.3827, 3.75e-06, 0.9239, -0.3827, -1.98e-05, 0.7071, -0.7071, -3.752e-06, 0.9239, -0.3827, 9.362e-06, 0.9239, -0.3827, -9.364e-06, 0.9239, -0.3827, 1.982e-05, 1.0, 1.533e-05, 4.076e-06, 1.0, 1.554e-05, -1.982e-05, 0.9239, -0.3827, -4.076e-06, 1.0, 1.556e-05, 9.364e-06, 1.0, -1.571e-05, -9.364e-06, 1.0, -1.569e-05, 1.982e-05, 0.9239, 0.3827, 4.076e-06, 0.9239, 0.3827, -1.982e-05, 1.0, -1.517e-05, -4.076e-06, 0.9239, 0.3827, 9.364e-06, 0.9239, 0.3827, -9.362e-06, 0.9239, 0.3827, 1.98e-05, 0.7071, 0.7071, 3.752e-06, 0.7071, 0.7071, -1.98e-05, 0.9239, 0.3827, -3.75e-06, 0.7071, 0.7071, 9.366e-06, 0.7071, 0.7071, -9.366e-06, 0.7071, 0.7071, 1.981e-05, 0.3827, 0.9239, 3.75e-06, 0.3827, 0.9239, -1.98e-05, 0.7071, 0.7071, -3.752e-06, 0.3827, 0.9239, 9.362e-06, 0.3827, 0.9239, -9.364e-06, 0.3827, 0.9239, 1.982e-05, -1.55e-05, 1.0, 4.076e-06, -1.547e-05, 1.0, -1.982e-05, 0.3827, 0.9239, -4.076e-06, -1.55e-05, 1.0, 9.364e-06, 1.55e-05, 1.0, -9.364e-06, 1.547e-05, 1.0, 1.982e-05, -0.3827, 0.9239, 4.076e-06, -0.3827, 0.9239, -1.982e-05, 1.55e-05, 1.0, -4.076e-06, -0.3827, 0.9239, 9.364e-06, -0.3827, 0.9239, -9.362e-06, -0.3827, 0.9239, 1.98e-05, -0.7071, 0.7071, 3.752e-06, -0.7071, 0.7071, -1.981e-05, -0.3827, 0.9239, -3.75e-06, -0.7071, 0.7071, 9.366e-06, -0.7071, 0.7071, -9.366e-06, -0.7071, 0.7071, 1.98e-05, -0.9239, 0.3827, 3.75e-06, -0.9239, 0.3827, -1.98e-05, -0.7071, 0.7071, -3.752e-06, -0.9239, 0.3827, 9.362e-06, -0.9239, 0.3827, -9.364e-06, -0.9239, 0.3827, 1.982e-05, -1.0, -1.533e-05, 4.076e-06, -1.0, -1.554e-05, -1.982e-05, -0.9239, 0.3827, -4.076e-06, -1.0, -1.556e-05, 9.364e-06, -1.0, 1.556e-05, -9.364e-06, -1.0, 1.554e-05, 1.982e-05, -0.9239, -0.3827, 4.076e-06, -0.9239, -0.3827, -1.982e-05, -1.0, 1.524e-05, -4.076e-06, -0.9239, -0.3827, 9.364e-06, -0.9239, -0.3827, -9.362e-06, -0.9239, -0.3827, 1.98e-05, -0.7071, -0.7071, 3.752e-06, -0.7071, -0.7071, -1.98e-05, -0.9239, -0.3827, -3.75e-06, -0.7071, -0.7071, 9.366e-06, -0.7071, -0.7071, -9.366e-06, -0.7071, -0.7071, 1.981e-05, -0.3827, -0.9239, -5.289e-05, -0.3827, -0.9239, -1.98e-05, -0.7071, -0.7071, -3.752e-06, -0.3827, -0.9239, 9.362e-06, -0.3827, -0.9239, -9.364e-06, -0.3827, -0.9239, 1.982e-05, 1.538e-05, -1.0, 4.076e-06, 1.538e-05, -1.0, -1.982e-05, -0.3827, -0.9239, -4.076e-06, 1.538e-05, -1.0, 9.364e-06, -1.538e-05, -1.0, -9.364e-06, -1.538e-05, -1.0, 1.982e-05, 0.3827, -0.9239, 4.076e-06, 0.3827, -0.9239, -1.982e-05, -1.538e-05, -1.0, -4.076e-06, 0.3827, -0.9239, 9.364e-06, 0.3827, -0.9239, -9.362e-06, 0.3827, -0.9239, 1.98e-05, 0.7071, -0.7071, 3.752e-06, 0.7071, -0.7071, -1.981e-05, 0.3827, -0.9239, 5.289e-05, 0.7071, -0.7071, 9.366e-06, 0.7071, -0.7071, -9.366e-06, 0.7071, -0.7071, 1.981e-05, 0.9239, -0.3827, 3.75e-06, 0.9239, -0.3827, -1.98e-05, 0.7071, -0.7071, -3.752e-06, 0.9239, -0.3827, 9.362e-06, 0.9239, -0.3827, -9.364e-06, 0.9239, -0.3827, 1.982e-05, 1.0, 1.517e-05, 4.076e-06, 1.0, 1.56e-05, -1.982e-05, 0.9239, -0.3827, -4.076e-06, 1.0, 1.562e-05, 9.364e-06, 1.0, -1.556e-05, -9.364e-06, 1.0, -1.554e-05, 1.982e-05, 0.9239, 0.3827, 4.076e-06, 0.9239, 0.3827, -1.982e-05, 1.0, -1.524e-05, -4.076e-06, 0.9239, 0.3827, 9.364e-06, 0.9239, 0.3827, -9.362e-06, 0.9239, 0.3827, 1.98e-05, 0.7071, 0.7071, 3.752e-06, 0.7071, 0.7071, -1.98e-05, 0.9239, 0.3827, -3.75e-06, 0.7071, 0.7071, 9.366e-06, 0.7071, 0.7071, -9.366e-06, 0.7071, 0.7071, 1.981e-05, 0.3827, 0.9239, -5.289e-05, 0.3827, 0.9239, -1.98e-05, 0.7071, 0.7071, -3.752e-06, 0.3827, 0.9239, 9.362e-06, 0.3827, 0.9239, -9.364e-06, 0.3827, 0.9239, 1.982e-05, -1.538e-05, 1.0, 4.076e-06, -1.538e-05, 1.0, -1.982e-05, 0.3827, 0.9239, -4.076e-06, -1.538e-05, 1.0, 9.364e-06, 1.538e-05, 1.0, -9.364e-06, 1.538e-05, 1.0, 1.982e-05, -0.3827, 0.9239, 4.076e-06, -0.3827, 0.9239, -1.982e-05, 1.538e-05, 1.0, -4.076e-06, -0.3827, 0.9239, 9.364e-06, -0.3827, 0.9239, -9.362e-06, -0.3827, 0.9239, 1.98e-05, -0.7071, 0.7071, 3.752e-06, -0.7071, 0.7071, -1.981e-05, -0.3827, 0.9239, 5.289e-05, -0.7071, 0.7071, 9.366e-06, -0.7071, 0.7071, -9.366e-06, -0.7071, 0.7071, 1.981e-05, -0.9239, 0.3827, 3.75e-06, -0.9239, 0.3827, -1.98e-05, -0.7071, 0.7071, -3.752e-06, -0.9239, 0.3827, 9.362e-06, -0.9239, 0.3827, -9.364e-06, -0.9239, 0.3827, 1.982e-05, -1.0, -1.517e-05, 4.076e-06, -1.0, -1.56e-05, -1.982e-05, -0.9239, 0.3827, -4.076e-06, -1.0, -1.562e-05, 9.364e-06, -1.0, 1.512e-05, -9.364e-06, -1.0, 1.512e-05, 1.985e-05, -0.9239, -0.3827, -5.267e-05, -0.9239, -0.3827, -1.985e-05, -1.0, 1.544e-05, -3.983e-06, -0.9239, -0.3827, 9.364e-06, -0.9239, -0.3827, -9.362e-06, -0.9239, -0.3827, 1.983e-05, -0.7071, -0.7071, 3.752e-06, -0.7071, -0.7071, -1.984e-05, -0.9239, -0.3827, -3.75e-06, -0.7071, -0.7071, 9.366e-06, -0.7071, -0.7071, -9.366e-06, -0.7071, -0.7071, 1.984e-05, -0.3827, -0.9239, 3.75e-06, -0.3827, -0.9239, -1.983e-05, -0.7071, -0.7071, -3.752e-06, -0.3827, -0.9239, 9.362e-06, -0.3827, -0.9239, -9.364e-06, -0.3827, -0.9239, 1.985e-05, 1.55e-05, -1.0, 3.983e-06, 1.542e-05, -1.0, -1.985e-05, -0.3827, -0.9239, -3.983e-06, 1.544e-05, -1.0, 9.364e-06, -1.55e-05, -1.0, -9.364e-06, -1.547e-05, -1.0, 1.985e-05, 0.3827, -0.9239, 3.983e-06, 0.3827, -0.9239, -1.985e-05, -1.544e-05, -1.0, -3.983e-06, 0.3827, -0.9239, 9.364e-06, 0.3827, -0.9239, -9.362e-06, 0.3827, -0.9239, 1.983e-05, 0.7071, -0.7071, 3.752e-06, 0.7071, -0.7071, -1.984e-05, 0.3827, -0.9239, -3.75e-06, 0.7071, -0.7071, 9.366e-06, 0.7071, -0.7071, -9.366e-06, 0.7071, -0.7071, 1.984e-05, 0.9239, -0.3827, 3.75e-06, 0.9239, -0.3827, -1.983e-05, 0.7071, -0.7071, -3.752e-06, 0.9239, -0.3827, 9.362e-06, 0.9239, -0.3827, -9.364e-06, 0.9239, -0.3827, 1.985e-05, 1.0, 1.55e-05, 3.983e-06, 1.0, 1.508e-05, -1.985e-05, 0.9239, -0.3827, -3.983e-06, 1.0, 1.508e-05, 9.364e-06, 1.0, -1.512e-05, -9.364e-06, 1.0, -1.512e-05, 1.985e-05, 0.9239, 0.3827, -5.267e-05, 0.9239, 0.3827, -1.985e-05, 1.0, -1.544e-05, -3.983e-06, 0.9239, 0.3827, 9.364e-06, 0.9239, 0.3827, -9.362e-06, 0.9239, 0.3827, 1.983e-05, 0.7071, 0.7071, 3.752e-06, 0.7071, 0.7071, -1.984e-05, 0.9239, 0.3827, -3.75e-06, 0.7071, 0.7071, 9.366e-06, 0.7071, 0.7071, -9.366e-06, 0.7071, 0.7071, 1.984e-05, 0.3827, 0.9239, 3.75e-06, 0.3827, 0.9239, -1.983e-05, 0.7071, 0.7071, -3.752e-06, 0.3827, 0.9239, 9.362e-06, 0.3827, 0.9239, -9.364e-06, 0.3827, 0.9239, 1.985e-05, -1.55e-05, 1.0, 3.983e-06, -1.542e-05, 1.0, -1.985e-05, 0.3827, 0.9239, -3.983e-06, -1.544e-05, 1.0, 9.364e-06, 1.55e-05, 1.0, -9.364e-06, 1.547e-05, 1.0, 1.985e-05, -0.3827, 0.9239, 3.983e-06, -0.3827, 0.9239, -1.985e-05, 1.544e-05, 1.0, -3.983e-06, -0.3827, 0.9239, 9.364e-06, -0.3827, 0.9239, -9.362e-06, -0.3827, 0.9239, 1.983e-05, -0.7071, 0.7071, 3.752e-06, -0.7071, 0.7071, -1.984e-05, -0.3827, 0.9239, -3.75e-06, -0.7071, 0.7071, 9.366e-06, -0.7071, 0.7071, -9.366e-06, -0.7071, 0.7071, 1.984e-05, -0.9239, 0.3827, 3.75e-06, -0.9239, 0.3827, -1.983e-05, -0.7071, 0.7071, -3.752e-06, -0.9239, 0.3827, 9.362e-06, -0.9239, 0.3827, -9.364e-06, -0.9239, 0.3827, 1.985e-05, -1.0, -1.55e-05, 3.983e-06, -1.0, -1.508e-05, -1.985e-05, -0.9239, 0.3827, -3.983e-06, -1.0, -1.508e-05, 9.364e-06, 0.0, 0.0, 1.0, 0.0, 0.0, 1.0, 0.0, 0.0, 1.0, 0.0, 0.0, 1.0, 0.0, 0.0, 1.0, 0.0, 0.0, 1.0, 0.0, 0.0, 1.0, 0.0, 0.0, 1.0, 0.0, 0.0, 1.0, 0.0, 0.0, 1.0, 0.0, 0.0, 1.0, 0.0, 0.0, 1.0, 0.0, 0.0, 1.0, 0.0, 0.0, 1.0, 0.0, 0.0, 1.0, 0.0, 0.0, 1.0, 0.0, 0.0, 1.0, 0.0, 0.0, 1.0, 0.0, 0.0, 1.0, 0.0, 0.0, 1.0, 0.0, 0.0, 1.0, 0.0, 0.0, 1.0, 0.0, 0.0, 1.0, 0.0, 0.0, 1.0, 0.0, 0.0, 1.0, 0.0, 0.0, 1.0, 0.0, 0.0, 1.0, 0.0, 0.0, 1.0, 0.0, 0.0, 1.0, 0.0, 0.0, 1.0, 0.0, 0.0, 1.0, 0.0, 0.0, 1.0, 0.0, 0.0, 1.0, 0.0, 0.0, 1.0, 0.0, 0.0, 1.0, 0.0, 0.0, 1.0, 0.0, 0.0, 1.0, 0.0, 0.0, 1.0, 0.0, 0.0, 1.0, 0.0, 0.0, 1.0, 0.0, 0.0, 1.0, 0.0, 0.0, 1.0, 0.0, 0.0, -1.0, 0.0, 0.0, -1.0, 0.0, 0.0, -1.0, 0.0, 0.0, -1.0, 0.0, 0.0, -1.0, 0.0, 0.0, -1.0, 0.0, 0.0, -1.0, 0.0, 0.0, -1.0, 0.0, 0.0, -1.0, 0.0, 0.0, -1.0, 0.0, 0.0, -1.0, 0.0, 0.0, -1.0, 0.0, 0.0, -1.0, 0.0, 0.0, -1.0, 0.0, 0.0, -1.0, 0.0, 0.0, -1.0, 0.0, 0.0, -1.0, 0.0, 0.0, -1.0, 0.0, 0.0, -1.0, 0.0, 0.0, -1.0, 0.0, 0.0, -1.0, 0.0, 0.0, -1.0, 0.0, 0.0, -1.0, 0.0, 0.0, -1.0, 0.0, 0.0, -1.0, 0.0, 0.0, -1.0, 0.0, 0.0, -1.0, 0.0, 0.0, -1.0, 0.0, 0.0, -1.0, 0.0, 0.0, -1.0, 0.0, 0.0, -1.0, 0.0, 0.0, -1.0, 0.0, 0.0, -1.0, 0.0, 0.0, -1.0, 0.0, 0.0, -1.0, 0.0, 0.0, -1.0, 0.0, 0.0, -1.0, 0.0, 0.0, -1.0, 0.0, 0.0, -1.0, 0.0, 0.0, -1.0, 0.0, 0.0, -1.0, 0.0, 0.0, -1.0])] * 3)])

# ---- objects
ob_driveshaft_m = bpy.data.objects.new('driveshaft_m', me_driveshaft_m)

# ---- transforms, parenting, visibility, modifiers, constraints
ob_driveshaft_m.location = (0.0, 0.0, 0.0)
ob_driveshaft_m.rotation_euler = (1.571, -0.0, 0.0)

# ---- collection membership
col_collection.objects.link(ob_driveshaft_m)

# ---- scene / render settings (as saved in the file)
scene.frame_start = 1; scene.frame_end = 250; scene.frame_set(1)
scene.render.engine = 'BLENDER_EEVEE_NEXT'
scene.cycles.sampling_pattern = 'TABULATED_SOBOL'
scene.cycles.use_light_tree = False
scene.view_settings.view_transform = 'Filmic'
bpy.context.view_layer.update()

# ---- added for rendering (the .blend has no active camera and no usable light): camera, sun
cam_auto = bpy.data.cameras.new('AutoCamera')
cam_auto.lens = 50.0
cam_auto.sensor_width = 36.0
cam_auto.clip_end = 1000.0
ob_auto_camera = bpy.data.objects.new('AutoCamera', cam_auto)
scene.collection.objects.link(ob_auto_camera)
ob_auto_camera.location = (1.31816, -2.29299, 1.05453)
ob_auto_camera.rotation_euler = (1.09748, -7.21219e-08, 0.694738)
scene.camera = ob_auto_camera
light_auto_sun = bpy.data.lights.new('AutoSun', 'SUN')
light_auto_sun.energy = 3.0
light_auto_sun.angle = 0.0523599
ob_auto_sun = bpy.data.objects.new('AutoSun', light_auto_sun)
scene.collection.objects.link(ob_auto_sun)
ob_auto_sun.rotation_euler = (0.872665, 0.174533, 0.523599)
bpy.context.view_layer.update()
